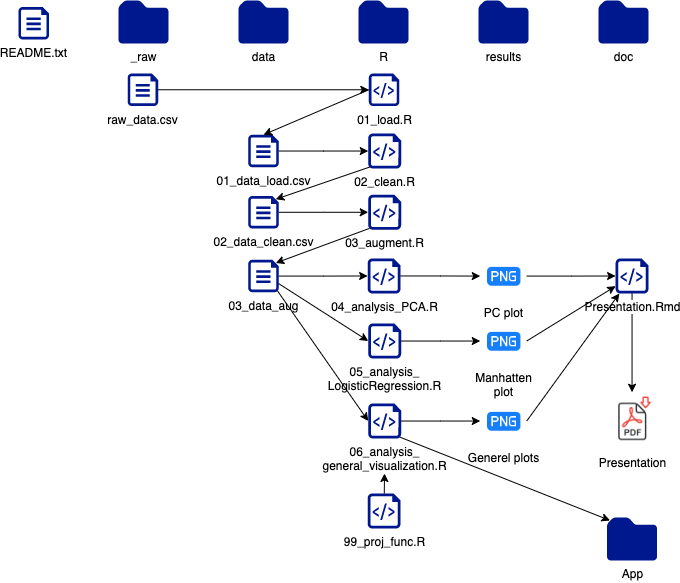

The diagram above was exported from draw.io. Its source (the exported page's mxGraphModel, read from the mxfile embedded in the PNG):
<mxGraphModel dx="996" dy="1755" grid="1" gridSize="10" guides="1" tooltips="1" connect="1" arrows="1" fold="1" page="1" pageScale="1" pageWidth="827" pageHeight="1169" math="0" shadow="0">
  <root>
    <mxCell id="0" />
    <mxCell id="1" parent="0" />
    <mxCell id="PahGkKNFaxUuoGQHWjcS-45" value="&lt;span style=&quot;background-color: rgb(255 , 255 , 255)&quot;&gt;01_load.R&lt;/span&gt;" style="sketch=0;aspect=fixed;pointerEvents=1;shadow=0;dashed=0;html=1;strokeColor=none;labelPosition=center;verticalLabelPosition=bottom;verticalAlign=top;align=center;fillColor=#00188D;shape=mxgraph.azure.script_file" vertex="1" parent="1">
      <mxGeometry x="410.32" y="-1050" width="30.55" height="32.5" as="geometry" />
    </mxCell>
    <mxCell id="PahGkKNFaxUuoGQHWjcS-56" value="" style="edgeStyle=orthogonalEdgeStyle;rounded=0;orthogonalLoop=1;jettySize=auto;html=1;" edge="1" parent="1" source="PahGkKNFaxUuoGQHWjcS-46" target="PahGkKNFaxUuoGQHWjcS-45">
      <mxGeometry relative="1" as="geometry" />
    </mxCell>
    <mxCell id="PahGkKNFaxUuoGQHWjcS-46" value="raw_data.csv" style="sketch=0;aspect=fixed;pointerEvents=1;shadow=0;dashed=0;html=1;strokeColor=none;labelPosition=center;verticalLabelPosition=bottom;verticalAlign=top;align=center;fillColor=#00188D;shape=mxgraph.azure.file" vertex="1" parent="1">
      <mxGeometry x="169.14000000000001" y="-1050" width="30.55" height="32.5" as="geometry" />
    </mxCell>
    <mxCell id="PahGkKNFaxUuoGQHWjcS-49" value="_raw" style="sketch=0;aspect=fixed;pointerEvents=1;shadow=0;dashed=0;html=1;strokeColor=none;labelPosition=center;verticalLabelPosition=bottom;verticalAlign=top;align=center;fillColor=#00188D;shape=mxgraph.mscae.enterprise.folder" vertex="1" parent="1">
      <mxGeometry x="160" y="-1123" width="50" height="43" as="geometry" />
    </mxCell>
    <mxCell id="PahGkKNFaxUuoGQHWjcS-50" value="data" style="sketch=0;aspect=fixed;pointerEvents=1;shadow=0;dashed=0;html=1;strokeColor=none;labelPosition=center;verticalLabelPosition=bottom;verticalAlign=top;align=center;fillColor=#00188D;shape=mxgraph.mscae.enterprise.folder" vertex="1" parent="1">
      <mxGeometry x="280" y="-1123" width="50" height="43" as="geometry" />
    </mxCell>
    <mxCell id="PahGkKNFaxUuoGQHWjcS-51" value="R" style="sketch=0;aspect=fixed;pointerEvents=1;shadow=0;dashed=0;html=1;strokeColor=none;labelPosition=center;verticalLabelPosition=bottom;verticalAlign=top;align=center;fillColor=#00188D;shape=mxgraph.mscae.enterprise.folder" vertex="1" parent="1">
      <mxGeometry x="400.01" y="-1123" width="50" height="43" as="geometry" />
    </mxCell>
    <mxCell id="PahGkKNFaxUuoGQHWjcS-52" value="results" style="sketch=0;aspect=fixed;pointerEvents=1;shadow=0;dashed=0;html=1;strokeColor=none;labelPosition=center;verticalLabelPosition=bottom;verticalAlign=top;align=center;fillColor=#00188D;shape=mxgraph.mscae.enterprise.folder" vertex="1" parent="1">
      <mxGeometry x="520" y="-1123" width="50" height="43" as="geometry" />
    </mxCell>
    <mxCell id="PahGkKNFaxUuoGQHWjcS-53" value="doc" style="sketch=0;aspect=fixed;pointerEvents=1;shadow=0;dashed=0;html=1;strokeColor=none;labelPosition=center;verticalLabelPosition=bottom;verticalAlign=top;align=center;fillColor=#00188D;shape=mxgraph.mscae.enterprise.folder" vertex="1" parent="1">
      <mxGeometry x="640" y="-1123" width="50" height="43" as="geometry" />
    </mxCell>
    <mxCell id="PahGkKNFaxUuoGQHWjcS-64" value="&lt;span style=&quot;background-color: rgb(255 , 255 , 255)&quot;&gt;02_clean.R&lt;/span&gt;" style="sketch=0;aspect=fixed;pointerEvents=1;shadow=0;dashed=0;html=1;strokeColor=none;labelPosition=center;verticalLabelPosition=bottom;verticalAlign=top;align=center;fillColor=#00188D;shape=mxgraph.azure.script_file" vertex="1" parent="1">
      <mxGeometry x="409.73" y="-990" width="32.9" height="35" as="geometry" />
    </mxCell>
    <mxCell id="PahGkKNFaxUuoGQHWjcS-82" value="" style="edgeStyle=orthogonalEdgeStyle;rounded=0;orthogonalLoop=1;jettySize=auto;html=1;" edge="1" parent="1" source="PahGkKNFaxUuoGQHWjcS-65" target="PahGkKNFaxUuoGQHWjcS-64">
      <mxGeometry relative="1" as="geometry" />
    </mxCell>
    <mxCell id="PahGkKNFaxUuoGQHWjcS-65" value="01_data_load.csv" style="sketch=0;aspect=fixed;pointerEvents=1;shadow=0;dashed=0;html=1;strokeColor=none;labelPosition=center;verticalLabelPosition=bottom;verticalAlign=top;align=center;fillColor=#00188D;shape=mxgraph.azure.file" vertex="1" parent="1">
      <mxGeometry x="289.73" y="-988.75" width="30.55" height="32.5" as="geometry" />
    </mxCell>
    <mxCell id="PahGkKNFaxUuoGQHWjcS-83" value="" style="edgeStyle=orthogonalEdgeStyle;rounded=0;orthogonalLoop=1;jettySize=auto;html=1;" edge="1" parent="1" source="PahGkKNFaxUuoGQHWjcS-68" target="PahGkKNFaxUuoGQHWjcS-72">
      <mxGeometry relative="1" as="geometry" />
    </mxCell>
    <mxCell id="PahGkKNFaxUuoGQHWjcS-68" value="02_data_clean.csv" style="sketch=0;aspect=fixed;pointerEvents=1;shadow=0;dashed=0;html=1;strokeColor=none;labelPosition=center;verticalLabelPosition=bottom;verticalAlign=top;align=center;fillColor=#00188D;shape=mxgraph.azure.file" vertex="1" parent="1">
      <mxGeometry x="289.73" y="-927.5" width="30.55" height="32.5" as="geometry" />
    </mxCell>
    <mxCell id="PahGkKNFaxUuoGQHWjcS-84" value="" style="edgeStyle=orthogonalEdgeStyle;rounded=0;orthogonalLoop=1;jettySize=auto;html=1;" edge="1" parent="1" source="PahGkKNFaxUuoGQHWjcS-69" target="PahGkKNFaxUuoGQHWjcS-73">
      <mxGeometry relative="1" as="geometry" />
    </mxCell>
    <mxCell id="PahGkKNFaxUuoGQHWjcS-69" value="03_data_aug" style="sketch=0;aspect=fixed;pointerEvents=1;shadow=0;dashed=0;html=1;strokeColor=none;labelPosition=center;verticalLabelPosition=bottom;verticalAlign=top;align=center;fillColor=#00188D;shape=mxgraph.azure.file" vertex="1" parent="1">
      <mxGeometry x="289.73" y="-863.75" width="30.55" height="32.5" as="geometry" />
    </mxCell>
    <mxCell id="PahGkKNFaxUuoGQHWjcS-72" value="&lt;span style=&quot;background-color: rgb(255 , 255 , 255)&quot;&gt;03_augment.R&lt;/span&gt;" style="sketch=0;aspect=fixed;pointerEvents=1;shadow=0;dashed=0;html=1;strokeColor=none;labelPosition=center;verticalLabelPosition=bottom;verticalAlign=top;align=center;fillColor=#00188D;shape=mxgraph.azure.script_file" vertex="1" parent="1">
      <mxGeometry x="409.73" y="-928.75" width="32.9" height="35" as="geometry" />
    </mxCell>
    <mxCell id="PahGkKNFaxUuoGQHWjcS-95" value="" style="edgeStyle=orthogonalEdgeStyle;rounded=0;orthogonalLoop=1;jettySize=auto;html=1;" edge="1" parent="1" source="PahGkKNFaxUuoGQHWjcS-73" target="PahGkKNFaxUuoGQHWjcS-94">
      <mxGeometry relative="1" as="geometry" />
    </mxCell>
    <mxCell id="PahGkKNFaxUuoGQHWjcS-73" value="&lt;span style=&quot;background-color: rgb(255 , 255 , 255)&quot;&gt;04_analysis_PCA.R&lt;/span&gt;" style="sketch=0;aspect=fixed;pointerEvents=1;shadow=0;dashed=0;html=1;strokeColor=none;labelPosition=center;verticalLabelPosition=bottom;verticalAlign=top;align=center;fillColor=#00188D;shape=mxgraph.azure.script_file" vertex="1" parent="1">
      <mxGeometry x="409.14000000000004" y="-865" width="32.9" height="35" as="geometry" />
    </mxCell>
    <mxCell id="PahGkKNFaxUuoGQHWjcS-98" value="" style="edgeStyle=orthogonalEdgeStyle;rounded=0;orthogonalLoop=1;jettySize=auto;html=1;" edge="1" parent="1" source="PahGkKNFaxUuoGQHWjcS-74" target="PahGkKNFaxUuoGQHWjcS-97">
      <mxGeometry relative="1" as="geometry" />
    </mxCell>
    <mxCell id="PahGkKNFaxUuoGQHWjcS-74" value="&lt;span style=&quot;background-color: rgb(255 , 255 , 255)&quot;&gt;05_analysis_&lt;/span&gt;&lt;br&gt;&lt;span style=&quot;background-color: rgb(255 , 255 , 255)&quot;&gt;LogisticRegression.R&lt;/span&gt;" style="sketch=0;aspect=fixed;pointerEvents=1;shadow=0;dashed=0;html=1;strokeColor=none;labelPosition=center;verticalLabelPosition=bottom;verticalAlign=top;align=center;fillColor=#00188D;shape=mxgraph.azure.script_file" vertex="1" parent="1">
      <mxGeometry x="409.74" y="-800" width="32.9" height="35" as="geometry" />
    </mxCell>
    <mxCell id="PahGkKNFaxUuoGQHWjcS-100" value="" style="edgeStyle=orthogonalEdgeStyle;rounded=0;orthogonalLoop=1;jettySize=auto;html=1;" edge="1" parent="1" source="PahGkKNFaxUuoGQHWjcS-78" target="PahGkKNFaxUuoGQHWjcS-99">
      <mxGeometry relative="1" as="geometry" />
    </mxCell>
    <mxCell id="PahGkKNFaxUuoGQHWjcS-78" value="&lt;span style=&quot;background-color: rgb(255 , 255 , 255)&quot;&gt;06_analysis_&lt;/span&gt;&lt;br&gt;&lt;span style=&quot;background-color: rgb(255 , 255 , 255)&quot;&gt;general_visualization.R&lt;/span&gt;" style="sketch=0;aspect=fixed;pointerEvents=1;shadow=0;dashed=0;html=1;strokeColor=none;labelPosition=center;verticalLabelPosition=bottom;verticalAlign=top;align=center;fillColor=#00188D;shape=mxgraph.azure.script_file" vertex="1" parent="1">
      <mxGeometry x="409.73" y="-720" width="32.9" height="35" as="geometry" />
    </mxCell>
    <mxCell id="PahGkKNFaxUuoGQHWjcS-80" value="&lt;span style=&quot;background-color: rgb(255 , 255 , 255)&quot;&gt;99_proj_func.R&lt;/span&gt;" style="sketch=0;aspect=fixed;pointerEvents=1;shadow=0;dashed=0;html=1;strokeColor=none;labelPosition=center;verticalLabelPosition=bottom;verticalAlign=top;align=center;fillColor=#00188D;shape=mxgraph.azure.script_file" vertex="1" parent="1">
      <mxGeometry x="409.14000000000004" y="-630" width="32.9" height="35" as="geometry" />
    </mxCell>
    <mxCell id="PahGkKNFaxUuoGQHWjcS-81" value="" style="endArrow=classic;html=1;rounded=0;exitX=0;exitY=0.5;exitDx=0;exitDy=0;exitPerimeter=0;entryX=0.5;entryY=0;entryDx=0;entryDy=0;entryPerimeter=0;" edge="1" parent="1" source="PahGkKNFaxUuoGQHWjcS-45" target="PahGkKNFaxUuoGQHWjcS-65">
      <mxGeometry width="50" height="50" relative="1" as="geometry">
        <mxPoint x="450" y="-740" as="sourcePoint" />
        <mxPoint x="500" y="-790" as="targetPoint" />
      </mxGeometry>
    </mxCell>
    <mxCell id="PahGkKNFaxUuoGQHWjcS-85" value="" style="endArrow=classic;html=1;rounded=0;exitX=0.04;exitY=0.96;exitDx=0;exitDy=0;exitPerimeter=0;entryX=0.9;entryY=0.1;entryDx=0;entryDy=0;entryPerimeter=0;" edge="1" parent="1" source="PahGkKNFaxUuoGQHWjcS-64" target="PahGkKNFaxUuoGQHWjcS-68">
      <mxGeometry width="50" height="50" relative="1" as="geometry">
        <mxPoint x="450" y="-740" as="sourcePoint" />
        <mxPoint x="500" y="-790" as="targetPoint" />
      </mxGeometry>
    </mxCell>
    <mxCell id="PahGkKNFaxUuoGQHWjcS-87" value="" style="endArrow=classic;html=1;rounded=0;exitX=0.04;exitY=0.96;exitDx=0;exitDy=0;exitPerimeter=0;entryX=0.9;entryY=0.1;entryDx=0;entryDy=0;entryPerimeter=0;" edge="1" parent="1" source="PahGkKNFaxUuoGQHWjcS-72" target="PahGkKNFaxUuoGQHWjcS-69">
      <mxGeometry width="50" height="50" relative="1" as="geometry">
        <mxPoint x="414.1059999999998" y="-893.75" as="sourcePoint" />
        <mxPoint x="350" y="-810" as="targetPoint" />
      </mxGeometry>
    </mxCell>
    <mxCell id="PahGkKNFaxUuoGQHWjcS-90" value="" style="endArrow=classic;html=1;rounded=0;entryX=0;entryY=0.5;entryDx=0;entryDy=0;entryPerimeter=0;" edge="1" parent="1" target="PahGkKNFaxUuoGQHWjcS-74">
      <mxGeometry width="50" height="50" relative="1" as="geometry">
        <mxPoint x="320" y="-840" as="sourcePoint" />
        <mxPoint x="280.0049999999999" y="-685" as="targetPoint" />
      </mxGeometry>
    </mxCell>
    <mxCell id="PahGkKNFaxUuoGQHWjcS-91" value="" style="endArrow=classic;html=1;rounded=0;exitX=0.96;exitY=0.96;exitDx=0;exitDy=0;exitPerimeter=0;entryX=0;entryY=0.5;entryDx=0;entryDy=0;entryPerimeter=0;" edge="1" parent="1" source="PahGkKNFaxUuoGQHWjcS-69" target="PahGkKNFaxUuoGQHWjcS-78">
      <mxGeometry width="50" height="50" relative="1" as="geometry">
        <mxPoint x="330.28" y="-837.5" as="sourcePoint" />
        <mxPoint x="419.74" y="-772.5" as="targetPoint" />
      </mxGeometry>
    </mxCell>
    <mxCell id="PahGkKNFaxUuoGQHWjcS-109" value="" style="edgeStyle=orthogonalEdgeStyle;rounded=0;orthogonalLoop=1;jettySize=auto;html=1;entryX=0;entryY=0.5;entryDx=0;entryDy=0;entryPerimeter=0;" edge="1" parent="1" source="PahGkKNFaxUuoGQHWjcS-94" target="PahGkKNFaxUuoGQHWjcS-111">
      <mxGeometry relative="1" as="geometry">
        <mxPoint x="640" y="-940" as="targetPoint" />
      </mxGeometry>
    </mxCell>
    <mxCell id="PahGkKNFaxUuoGQHWjcS-94" value="PC plot" style="shape=image;html=1;verticalAlign=top;verticalLabelPosition=bottom;labelBackgroundColor=#ffffff;imageAspect=0;aspect=fixed;image=https://cdn1.iconfinder.com/data/icons/hawcons/32/699268-icon-4-file-png-128.png" vertex="1" parent="1">
      <mxGeometry x="521.75" y="-870.75" width="46.5" height="46.5" as="geometry" />
    </mxCell>
    <mxCell id="PahGkKNFaxUuoGQHWjcS-97" value="Manhatten&lt;br&gt;plot" style="shape=image;html=1;verticalAlign=top;verticalLabelPosition=bottom;labelBackgroundColor=#ffffff;imageAspect=0;aspect=fixed;image=https://cdn1.iconfinder.com/data/icons/hawcons/32/699268-icon-4-file-png-128.png" vertex="1" parent="1">
      <mxGeometry x="521.75" y="-805.75" width="46.5" height="46.5" as="geometry" />
    </mxCell>
    <mxCell id="PahGkKNFaxUuoGQHWjcS-99" value="Generel plots" style="shape=image;html=1;verticalAlign=top;verticalLabelPosition=bottom;labelBackgroundColor=#ffffff;imageAspect=0;aspect=fixed;image=https://cdn1.iconfinder.com/data/icons/hawcons/32/699268-icon-4-file-png-128.png" vertex="1" parent="1">
      <mxGeometry x="521.75" y="-725.75" width="46.5" height="46.5" as="geometry" />
    </mxCell>
    <mxCell id="PahGkKNFaxUuoGQHWjcS-103" value="Presentation" style="shape=image;html=1;verticalAlign=top;verticalLabelPosition=bottom;labelBackgroundColor=#ffffff;imageAspect=0;aspect=fixed;image=https://cdn3.iconfinder.com/data/icons/line-icons-set/128/1-02-128.png" vertex="1" parent="1">
      <mxGeometry x="644.8" y="-731.25" width="57.5" height="57.5" as="geometry" />
    </mxCell>
    <mxCell id="PahGkKNFaxUuoGQHWjcS-114" value="" style="edgeStyle=orthogonalEdgeStyle;rounded=0;orthogonalLoop=1;jettySize=auto;html=1;" edge="1" parent="1" source="PahGkKNFaxUuoGQHWjcS-111" target="PahGkKNFaxUuoGQHWjcS-103">
      <mxGeometry relative="1" as="geometry" />
    </mxCell>
    <mxCell id="PahGkKNFaxUuoGQHWjcS-111" value="&lt;span style=&quot;background-color: rgb(255 , 255 , 255)&quot;&gt;Presentation.Rmd&lt;/span&gt;" style="sketch=0;aspect=fixed;pointerEvents=1;shadow=0;dashed=0;html=1;strokeColor=none;labelPosition=center;verticalLabelPosition=bottom;verticalAlign=top;align=center;fillColor=#00188D;shape=mxgraph.azure.script_file" vertex="1" parent="1">
      <mxGeometry x="657.0999999999999" y="-865" width="32.9" height="35" as="geometry" />
    </mxCell>
    <mxCell id="PahGkKNFaxUuoGQHWjcS-112" value="" style="endArrow=classic;html=1;rounded=0;exitX=1;exitY=0.5;exitDx=0;exitDy=0;" edge="1" parent="1" source="PahGkKNFaxUuoGQHWjcS-97" target="PahGkKNFaxUuoGQHWjcS-111">
      <mxGeometry width="50" height="50" relative="1" as="geometry">
        <mxPoint x="685.3199999999999" y="-746.75" as="sourcePoint" />
        <mxPoint x="580.0049999999999" y="-701.75" as="targetPoint" />
      </mxGeometry>
    </mxCell>
    <mxCell id="PahGkKNFaxUuoGQHWjcS-113" value="" style="endArrow=classic;html=1;rounded=0;exitX=1;exitY=0.5;exitDx=0;exitDy=0;" edge="1" parent="1" source="PahGkKNFaxUuoGQHWjcS-99" target="PahGkKNFaxUuoGQHWjcS-111">
      <mxGeometry width="50" height="50" relative="1" as="geometry">
        <mxPoint x="578.25" y="-772.5" as="sourcePoint" />
        <mxPoint x="667.0999999999999" y="-827.3456790123456" as="targetPoint" />
      </mxGeometry>
    </mxCell>
    <mxCell id="PahGkKNFaxUuoGQHWjcS-115" value="README.txt" style="sketch=0;aspect=fixed;pointerEvents=1;shadow=0;dashed=0;html=1;strokeColor=none;labelPosition=center;verticalLabelPosition=bottom;verticalAlign=top;align=center;fillColor=#00188D;shape=mxgraph.azure.file" vertex="1" parent="1">
      <mxGeometry x="60.000000000000014" y="-1116.5" width="30.55" height="32.5" as="geometry" />
    </mxCell>
    <mxCell id="PahGkKNFaxUuoGQHWjcS-117" value="App" style="sketch=0;aspect=fixed;pointerEvents=1;shadow=0;dashed=0;html=1;strokeColor=none;labelPosition=center;verticalLabelPosition=bottom;verticalAlign=top;align=center;fillColor=#00188D;shape=mxgraph.mscae.enterprise.folder" vertex="1" parent="1">
      <mxGeometry x="648.55" y="-606" width="50" height="43" as="geometry" />
    </mxCell>
    <mxCell id="PahGkKNFaxUuoGQHWjcS-122" value="" style="endArrow=classic;html=1;rounded=0;" edge="1" parent="1" source="PahGkKNFaxUuoGQHWjcS-80">
      <mxGeometry width="50" height="50" relative="1" as="geometry">
        <mxPoint x="480" y="-700" as="sourcePoint" />
        <mxPoint x="426" y="-650" as="targetPoint" />
      </mxGeometry>
    </mxCell>
    <mxCell id="PahGkKNFaxUuoGQHWjcS-123" value="" style="endArrow=classic;html=1;rounded=0;exitX=0.96;exitY=0.96;exitDx=0;exitDy=0;exitPerimeter=0;entryX=0.06;entryY=0.07;entryDx=0;entryDy=0;entryPerimeter=0;" edge="1" parent="1" source="PahGkKNFaxUuoGQHWjcS-78" target="PahGkKNFaxUuoGQHWjcS-117">
      <mxGeometry width="50" height="50" relative="1" as="geometry">
        <mxPoint x="480" y="-640" as="sourcePoint" />
        <mxPoint x="530" y="-690" as="targetPoint" />
      </mxGeometry>
    </mxCell>
  </root>
</mxGraphModel>